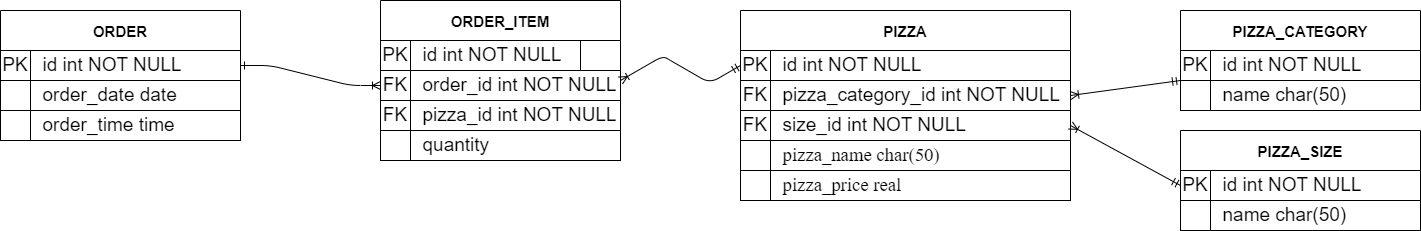

The diagram above was exported from draw.io. Its source (the exported page's mxGraphModel, read from the mxfile embedded in the PNG):
<mxGraphModel dx="1278" dy="579" grid="1" gridSize="10" guides="1" tooltips="1" connect="1" arrows="1" fold="1" page="1" pageScale="1" pageWidth="827" pageHeight="1169" math="0" shadow="0">
  <root>
    <mxCell id="WIyWlLk6GJQsqaUBKTNV-0" />
    <mxCell id="WIyWlLk6GJQsqaUBKTNV-1" parent="WIyWlLk6GJQsqaUBKTNV-0" />
    <mxCell id="VquBg-aRVrSRMNxJ67yR-0" value="ORDER" style="swimlane;fontSize=15;startSize=40;" parent="WIyWlLk6GJQsqaUBKTNV-1" vertex="1">
      <mxGeometry x="70" y="150" width="240" height="130" as="geometry">
        <mxRectangle x="50" y="330" width="170" height="30" as="alternateBounds" />
      </mxGeometry>
    </mxCell>
    <mxCell id="VquBg-aRVrSRMNxJ67yR-7" value="&amp;nbsp; id int NOT NULL" style="rounded=0;whiteSpace=wrap;html=1;fontSize=19;align=left;" parent="VquBg-aRVrSRMNxJ67yR-0" vertex="1">
      <mxGeometry x="30" y="40" width="170" height="30" as="geometry" />
    </mxCell>
    <mxCell id="VquBg-aRVrSRMNxJ67yR-8" value="&amp;nbsp; order_date" style="rounded=0;whiteSpace=wrap;html=1;fontSize=19;align=left;" parent="VquBg-aRVrSRMNxJ67yR-0" vertex="1">
      <mxGeometry x="30" y="70" width="170" height="30" as="geometry" />
    </mxCell>
    <mxCell id="VquBg-aRVrSRMNxJ67yR-9" value="&amp;nbsp; order_time" style="rounded=0;whiteSpace=wrap;html=1;fontSize=19;align=left;" parent="VquBg-aRVrSRMNxJ67yR-0" vertex="1">
      <mxGeometry x="30" y="100" width="170" height="30" as="geometry" />
    </mxCell>
    <mxCell id="VquBg-aRVrSRMNxJ67yR-11" value="PK" style="rounded=0;whiteSpace=wrap;html=1;fontSize=19;" parent="VquBg-aRVrSRMNxJ67yR-0" vertex="1">
      <mxGeometry y="40" width="30" height="30" as="geometry" />
    </mxCell>
    <mxCell id="VquBg-aRVrSRMNxJ67yR-12" value="" style="rounded=0;whiteSpace=wrap;html=1;fontSize=19;" parent="VquBg-aRVrSRMNxJ67yR-0" vertex="1">
      <mxGeometry y="70" width="30" height="30" as="geometry" />
    </mxCell>
    <mxCell id="VquBg-aRVrSRMNxJ67yR-13" value="" style="rounded=0;whiteSpace=wrap;html=1;fontSize=19;" parent="VquBg-aRVrSRMNxJ67yR-0" vertex="1">
      <mxGeometry y="100" width="30" height="30" as="geometry" />
    </mxCell>
    <mxCell id="VquBg-aRVrSRMNxJ67yR-15" value="&amp;nbsp; id int NOT NULL" style="rounded=0;whiteSpace=wrap;html=1;fontSize=19;align=left;" parent="VquBg-aRVrSRMNxJ67yR-0" vertex="1">
      <mxGeometry x="30" y="40" width="210" height="30" as="geometry" />
    </mxCell>
    <mxCell id="VquBg-aRVrSRMNxJ67yR-16" value="&amp;nbsp; order_date date" style="rounded=0;whiteSpace=wrap;html=1;fontSize=19;align=left;" parent="VquBg-aRVrSRMNxJ67yR-0" vertex="1">
      <mxGeometry x="30" y="70" width="210" height="30" as="geometry" />
    </mxCell>
    <mxCell id="VquBg-aRVrSRMNxJ67yR-17" value="&amp;nbsp; order_time time" style="rounded=0;whiteSpace=wrap;html=1;fontSize=19;align=left;" parent="VquBg-aRVrSRMNxJ67yR-0" vertex="1">
      <mxGeometry x="30" y="100" width="210" height="30" as="geometry" />
    </mxCell>
    <mxCell id="VquBg-aRVrSRMNxJ67yR-18" value="ORDER_ITEM" style="swimlane;fontSize=15;startSize=40;" parent="WIyWlLk6GJQsqaUBKTNV-1" vertex="1">
      <mxGeometry x="450" y="140" width="240" height="160" as="geometry">
        <mxRectangle x="50" y="330" width="170" height="30" as="alternateBounds" />
      </mxGeometry>
    </mxCell>
    <mxCell id="VquBg-aRVrSRMNxJ67yR-19" value="&amp;nbsp; id int NOT NULL" style="rounded=0;whiteSpace=wrap;html=1;fontSize=19;align=left;" parent="VquBg-aRVrSRMNxJ67yR-18" vertex="1">
      <mxGeometry x="30" y="40" width="170" height="30" as="geometry" />
    </mxCell>
    <mxCell id="VquBg-aRVrSRMNxJ67yR-23" value="FK" style="rounded=0;whiteSpace=wrap;html=1;fontSize=19;" parent="VquBg-aRVrSRMNxJ67yR-18" vertex="1">
      <mxGeometry y="70" width="30" height="30" as="geometry" />
    </mxCell>
    <mxCell id="VquBg-aRVrSRMNxJ67yR-24" value="FK" style="rounded=0;whiteSpace=wrap;html=1;fontSize=19;" parent="VquBg-aRVrSRMNxJ67yR-18" vertex="1">
      <mxGeometry y="100" width="30" height="30" as="geometry" />
    </mxCell>
    <mxCell id="VquBg-aRVrSRMNxJ67yR-25" value="" style="rounded=0;whiteSpace=wrap;html=1;fontSize=19;" parent="VquBg-aRVrSRMNxJ67yR-18" vertex="1">
      <mxGeometry y="130" width="30" height="30" as="geometry" />
    </mxCell>
    <mxCell id="VquBg-aRVrSRMNxJ67yR-27" value="&amp;nbsp; order_id int NOT NULL" style="rounded=0;whiteSpace=wrap;html=1;fontSize=19;align=left;" parent="VquBg-aRVrSRMNxJ67yR-18" vertex="1">
      <mxGeometry x="30" y="70" width="210" height="30" as="geometry" />
    </mxCell>
    <mxCell id="VquBg-aRVrSRMNxJ67yR-28" value="&amp;nbsp; pizza_id int NOT NULL" style="rounded=0;whiteSpace=wrap;html=1;fontSize=19;align=left;" parent="VquBg-aRVrSRMNxJ67yR-18" vertex="1">
      <mxGeometry x="30" y="100" width="210" height="30" as="geometry" />
    </mxCell>
    <mxCell id="VquBg-aRVrSRMNxJ67yR-29" value="&amp;nbsp; quantity" style="rounded=0;whiteSpace=wrap;html=1;fontSize=19;align=left;" parent="VquBg-aRVrSRMNxJ67yR-18" vertex="1">
      <mxGeometry x="30" y="130" width="210" height="30" as="geometry" />
    </mxCell>
    <mxCell id="VquBg-aRVrSRMNxJ67yR-70" value="PK" style="rounded=0;whiteSpace=wrap;html=1;fontSize=19;" parent="VquBg-aRVrSRMNxJ67yR-18" vertex="1">
      <mxGeometry y="40" width="30" height="30" as="geometry" />
    </mxCell>
    <mxCell id="VquBg-aRVrSRMNxJ67yR-30" value="PIZZA" style="swimlane;fontSize=15;startSize=40;" parent="WIyWlLk6GJQsqaUBKTNV-1" vertex="1">
      <mxGeometry x="810" y="150" width="330" height="190" as="geometry">
        <mxRectangle x="50" y="330" width="170" height="30" as="alternateBounds" />
      </mxGeometry>
    </mxCell>
    <mxCell id="VquBg-aRVrSRMNxJ67yR-31" value="&amp;nbsp; id int NOT NULL" style="rounded=0;whiteSpace=wrap;html=1;fontSize=19;align=left;" parent="VquBg-aRVrSRMNxJ67yR-30" vertex="1">
      <mxGeometry x="30" y="40" width="170" height="30" as="geometry" />
    </mxCell>
    <mxCell id="VquBg-aRVrSRMNxJ67yR-32" value="&amp;nbsp; order_date" style="rounded=0;whiteSpace=wrap;html=1;fontSize=19;align=left;" parent="VquBg-aRVrSRMNxJ67yR-30" vertex="1">
      <mxGeometry x="30" y="70" width="170" height="30" as="geometry" />
    </mxCell>
    <mxCell id="VquBg-aRVrSRMNxJ67yR-33" value="&amp;nbsp; order_time" style="rounded=0;whiteSpace=wrap;html=1;fontSize=19;align=left;" parent="VquBg-aRVrSRMNxJ67yR-30" vertex="1">
      <mxGeometry x="30" y="100" width="170" height="30" as="geometry" />
    </mxCell>
    <mxCell id="VquBg-aRVrSRMNxJ67yR-35" value="PK" style="rounded=0;whiteSpace=wrap;html=1;fontSize=19;" parent="VquBg-aRVrSRMNxJ67yR-30" vertex="1">
      <mxGeometry y="40" width="30" height="30" as="geometry" />
    </mxCell>
    <mxCell id="VquBg-aRVrSRMNxJ67yR-36" value="FK" style="rounded=0;whiteSpace=wrap;html=1;fontSize=19;" parent="VquBg-aRVrSRMNxJ67yR-30" vertex="1">
      <mxGeometry y="70" width="30" height="30" as="geometry" />
    </mxCell>
    <mxCell id="VquBg-aRVrSRMNxJ67yR-37" value="FK" style="rounded=0;whiteSpace=wrap;html=1;fontSize=19;" parent="VquBg-aRVrSRMNxJ67yR-30" vertex="1">
      <mxGeometry y="100" width="30" height="30" as="geometry" />
    </mxCell>
    <mxCell id="VquBg-aRVrSRMNxJ67yR-38" value="" style="rounded=0;whiteSpace=wrap;html=1;fontSize=19;" parent="VquBg-aRVrSRMNxJ67yR-30" vertex="1">
      <mxGeometry y="130" width="30" height="30" as="geometry" />
    </mxCell>
    <mxCell id="VquBg-aRVrSRMNxJ67yR-39" value="&amp;nbsp; id int NOT NULL" style="rounded=0;whiteSpace=wrap;html=1;fontSize=19;align=left;" parent="VquBg-aRVrSRMNxJ67yR-30" vertex="1">
      <mxGeometry x="30" y="40" width="300" height="30" as="geometry" />
    </mxCell>
    <mxCell id="VquBg-aRVrSRMNxJ67yR-40" value="&amp;nbsp; pizza_category_id int NOT NULL" style="rounded=0;whiteSpace=wrap;html=1;fontSize=19;align=left;" parent="VquBg-aRVrSRMNxJ67yR-30" vertex="1">
      <mxGeometry x="30" y="70" width="300" height="30" as="geometry" />
    </mxCell>
    <mxCell id="VquBg-aRVrSRMNxJ67yR-41" value="&amp;nbsp; size_id int NOT NULL" style="rounded=0;whiteSpace=wrap;html=1;fontSize=19;align=left;" parent="VquBg-aRVrSRMNxJ67yR-30" vertex="1">
      <mxGeometry x="30" y="100" width="300" height="30" as="geometry" />
    </mxCell>
    <mxCell id="VquBg-aRVrSRMNxJ67yR-42" value="" style="rounded=0;whiteSpace=wrap;html=1;fontSize=19;" parent="VquBg-aRVrSRMNxJ67yR-30" vertex="1">
      <mxGeometry y="160" width="30" height="30" as="geometry" />
    </mxCell>
    <mxCell id="VquBg-aRVrSRMNxJ67yR-43" value="&amp;nbsp; &lt;font face=&quot;Times New Roman, serif&quot;&gt;&lt;span style=&quot;font-size: 18.6667px;&quot;&gt;pizza_name char(50)&lt;/span&gt;&lt;/font&gt;" style="rounded=0;whiteSpace=wrap;html=1;fontSize=19;align=left;" parent="VquBg-aRVrSRMNxJ67yR-30" vertex="1">
      <mxGeometry x="30" y="130" width="300" height="30" as="geometry" />
    </mxCell>
    <mxCell id="VquBg-aRVrSRMNxJ67yR-45" value="&lt;span style=&quot;color: rgba(0, 0, 0, 0); font-family: monospace; font-size: 0px;&quot;&gt;%3CmxGraphModel%3E%3Croot%3E%3CmxCell%20id%3D%220%22%2F%3E%3CmxCell%20id%3D%221%22%20parent%3D%220%22%2F%3E%3CmxCell%20id%3D%222%22%20value%3D%22%22%20style%3D%22edgeStyle%3DentityRelationEdgeStyle%3BendArrow%3DERzeroToMany%3BstartArrow%3DERone%3BendFill%3D1%3BstartFill%3D0%3B%22%20edge%3D%221%22%20parent%3D%221%22%3E%3CmxGeometry%20width%3D%22100%22%20height%3D%22100%22%20relative%3D%221%22%20as%3D%22geometry%22%3E%3CmxPoint%20x%3D%22370%22%20y%3D%22165%22%20as%3D%22sourcePoint%22%2F%3E%3CmxPoint%20x%3D%22450%22%20y%3D%22195%22%20as%3D%22targetPoint%22%2F%3E%3C%2FmxGeometry%3E%3C%2FmxCell%3E%3C%2Froot%3E%3C%2FmxGraphModel%3E&lt;/span&gt;&amp;nbsp; &lt;font face=&quot;Times New Roman, serif&quot;&gt;&lt;span style=&quot;font-size: 18.6667px;&quot;&gt;pizza_price real&lt;/span&gt;&lt;/font&gt;" style="rounded=0;whiteSpace=wrap;html=1;fontSize=19;align=left;" parent="VquBg-aRVrSRMNxJ67yR-30" vertex="1">
      <mxGeometry x="30" y="160" width="300" height="30" as="geometry" />
    </mxCell>
    <mxCell id="VquBg-aRVrSRMNxJ67yR-46" value="" style="edgeStyle=entityRelationEdgeStyle;endArrow=ERoneToMany;startArrow=ERone;endFill=0;startFill=0;exitX=1;exitY=0.5;exitDx=0;exitDy=0;entryX=0;entryY=0.5;entryDx=0;entryDy=0;" parent="WIyWlLk6GJQsqaUBKTNV-1" source="VquBg-aRVrSRMNxJ67yR-15" target="VquBg-aRVrSRMNxJ67yR-23" edge="1">
      <mxGeometry width="100" height="100" relative="1" as="geometry">
        <mxPoint x="370" y="165" as="sourcePoint" />
        <mxPoint x="450" y="195" as="targetPoint" />
      </mxGeometry>
    </mxCell>
    <mxCell id="VquBg-aRVrSRMNxJ67yR-47" value="" style="edgeStyle=isometricEdgeStyle;endArrow=ERmandOne;startArrow=ERoneToMany;endFill=0;startFill=0;exitX=1;exitY=0.5;exitDx=0;exitDy=0;entryX=0;entryY=0.5;entryDx=0;entryDy=0;" parent="WIyWlLk6GJQsqaUBKTNV-1" source="VquBg-aRVrSRMNxJ67yR-18" target="VquBg-aRVrSRMNxJ67yR-35" edge="1">
      <mxGeometry width="100" height="100" relative="1" as="geometry">
        <mxPoint x="700" y="225" as="sourcePoint" />
        <mxPoint x="790" y="175" as="targetPoint" />
        <Array as="points">
          <mxPoint x="740" y="200" />
        </Array>
      </mxGeometry>
    </mxCell>
    <mxCell id="VquBg-aRVrSRMNxJ67yR-49" value="PIZZA_CATEGORY" style="swimlane;fontSize=15;startSize=40;" parent="WIyWlLk6GJQsqaUBKTNV-1" vertex="1">
      <mxGeometry x="1250" y="150" width="240" height="100" as="geometry">
        <mxRectangle x="50" y="330" width="170" height="30" as="alternateBounds" />
      </mxGeometry>
    </mxCell>
    <mxCell id="VquBg-aRVrSRMNxJ67yR-50" value="&amp;nbsp; id int NOT NULL" style="rounded=0;whiteSpace=wrap;html=1;fontSize=19;align=left;" parent="VquBg-aRVrSRMNxJ67yR-49" vertex="1">
      <mxGeometry x="30" y="40" width="170" height="30" as="geometry" />
    </mxCell>
    <mxCell id="VquBg-aRVrSRMNxJ67yR-53" value="&amp;nbsp; name char(50)" style="rounded=0;whiteSpace=wrap;html=1;fontSize=19;align=left;" parent="VquBg-aRVrSRMNxJ67yR-49" vertex="1">
      <mxGeometry x="30" y="70" width="210" height="30" as="geometry" />
    </mxCell>
    <mxCell id="VquBg-aRVrSRMNxJ67yR-54" value="PK" style="rounded=0;whiteSpace=wrap;html=1;fontSize=19;" parent="VquBg-aRVrSRMNxJ67yR-49" vertex="1">
      <mxGeometry y="40" width="30" height="30" as="geometry" />
    </mxCell>
    <mxCell id="VquBg-aRVrSRMNxJ67yR-57" value="" style="rounded=0;whiteSpace=wrap;html=1;fontSize=19;" parent="VquBg-aRVrSRMNxJ67yR-49" vertex="1">
      <mxGeometry y="70" width="30" height="30" as="geometry" />
    </mxCell>
    <mxCell id="VquBg-aRVrSRMNxJ67yR-58" value="&amp;nbsp; id int NOT NULL" style="rounded=0;whiteSpace=wrap;html=1;fontSize=19;align=left;" parent="VquBg-aRVrSRMNxJ67yR-49" vertex="1">
      <mxGeometry x="30" y="40" width="210" height="30" as="geometry" />
    </mxCell>
    <mxCell id="VquBg-aRVrSRMNxJ67yR-62" value="PIZZA_SIZE" style="swimlane;fontSize=15;startSize=40;" parent="WIyWlLk6GJQsqaUBKTNV-1" vertex="1">
      <mxGeometry x="1250" y="270" width="240" height="100" as="geometry">
        <mxRectangle x="50" y="330" width="170" height="30" as="alternateBounds" />
      </mxGeometry>
    </mxCell>
    <mxCell id="VquBg-aRVrSRMNxJ67yR-63" value="&amp;nbsp; id int NOT NULL" style="rounded=0;whiteSpace=wrap;html=1;fontSize=19;align=left;" parent="VquBg-aRVrSRMNxJ67yR-62" vertex="1">
      <mxGeometry x="30" y="40" width="170" height="30" as="geometry" />
    </mxCell>
    <mxCell id="VquBg-aRVrSRMNxJ67yR-64" value="&amp;nbsp; name char(50)" style="rounded=0;whiteSpace=wrap;html=1;fontSize=19;align=left;" parent="VquBg-aRVrSRMNxJ67yR-62" vertex="1">
      <mxGeometry x="30" y="70" width="210" height="30" as="geometry" />
    </mxCell>
    <mxCell id="VquBg-aRVrSRMNxJ67yR-65" value="PK" style="rounded=0;whiteSpace=wrap;html=1;fontSize=19;" parent="VquBg-aRVrSRMNxJ67yR-62" vertex="1">
      <mxGeometry y="40" width="30" height="30" as="geometry" />
    </mxCell>
    <mxCell id="VquBg-aRVrSRMNxJ67yR-66" value="" style="rounded=0;whiteSpace=wrap;html=1;fontSize=19;" parent="VquBg-aRVrSRMNxJ67yR-62" vertex="1">
      <mxGeometry y="70" width="30" height="30" as="geometry" />
    </mxCell>
    <mxCell id="VquBg-aRVrSRMNxJ67yR-67" value="&amp;nbsp; id int NOT NULL" style="rounded=0;whiteSpace=wrap;html=1;fontSize=19;align=left;" parent="VquBg-aRVrSRMNxJ67yR-62" vertex="1">
      <mxGeometry x="30" y="40" width="210" height="30" as="geometry" />
    </mxCell>
    <mxCell id="VquBg-aRVrSRMNxJ67yR-68" value="" style="endArrow=ERoneToMany;html=1;rounded=0;fontSize=19;startArrow=ERmandOne;startFill=0;endFill=0;exitX=0;exitY=0.5;exitDx=0;exitDy=0;" parent="WIyWlLk6GJQsqaUBKTNV-1" source="VquBg-aRVrSRMNxJ67yR-65" edge="1">
      <mxGeometry width="50" height="50" relative="1" as="geometry">
        <mxPoint x="1180" y="350" as="sourcePoint" />
        <mxPoint x="1140" y="265" as="targetPoint" />
      </mxGeometry>
    </mxCell>
    <mxCell id="VquBg-aRVrSRMNxJ67yR-61" value="" style="endArrow=ERoneToMany;html=1;rounded=0;fontSize=19;startArrow=ERmandOne;startFill=0;endFill=0;entryX=1;entryY=0.5;entryDx=0;entryDy=0;exitX=0;exitY=0;exitDx=0;exitDy=0;" parent="WIyWlLk6GJQsqaUBKTNV-1" source="VquBg-aRVrSRMNxJ67yR-57" target="VquBg-aRVrSRMNxJ67yR-40" edge="1">
      <mxGeometry width="50" height="50" relative="1" as="geometry">
        <mxPoint x="1140" y="240" as="sourcePoint" />
        <mxPoint x="1280" y="300" as="targetPoint" />
      </mxGeometry>
    </mxCell>
  </root>
</mxGraphModel>